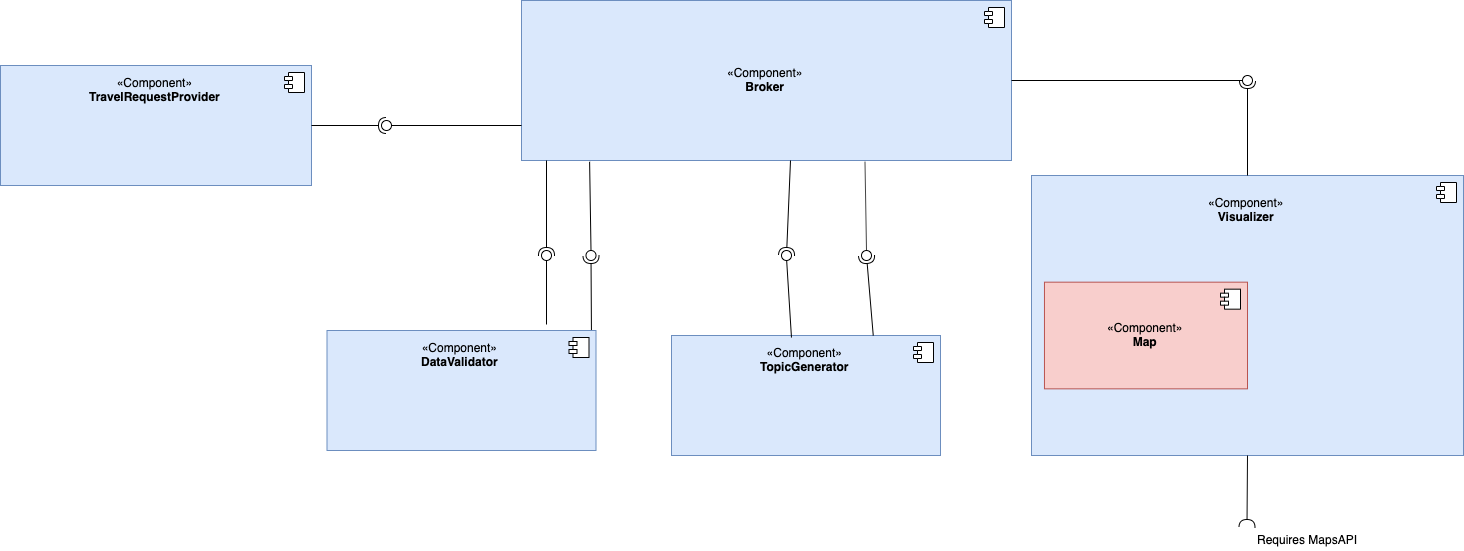

The diagram above was exported from draw.io. Its source (the exported page's mxGraphModel, read from the mxfile embedded in the PNG):
<mxGraphModel dx="1965" dy="1083" grid="1" gridSize="10" guides="1" tooltips="1" connect="1" arrows="1" fold="1" page="1" pageScale="1" pageWidth="1654" pageHeight="2336" math="0" shadow="0">
  <root>
    <mxCell id="0" />
    <mxCell id="1" parent="0" />
    <mxCell id="exDBCsy9pWPvtWjj8n1l-42" value="«Component»&lt;br&gt;&lt;b&gt;TravelRequestProvider&lt;/b&gt;&lt;br&gt;&lt;br&gt;&lt;br&gt;&lt;b&gt;&lt;br&gt;&lt;br&gt;&lt;br&gt;&lt;/b&gt;" style="html=1;fillColor=#dae8fc;strokeColor=#6c8ebf;" parent="1" vertex="1">
      <mxGeometry x="129" y="175" width="311" height="120" as="geometry" />
    </mxCell>
    <mxCell id="exDBCsy9pWPvtWjj8n1l-43" value="" style="shape=component;jettyWidth=8;jettyHeight=4;" parent="exDBCsy9pWPvtWjj8n1l-42" vertex="1">
      <mxGeometry x="1" width="20" height="20" relative="1" as="geometry">
        <mxPoint x="-27" y="7" as="offset" />
      </mxGeometry>
    </mxCell>
    <mxCell id="U0P7RDI6NvZn_M0d1_ma-1" value="«Component»&lt;br&gt;&lt;b&gt;Broker&lt;/b&gt;" style="html=1;fillColor=#dae8fc;strokeColor=#6c8ebf;" parent="1" vertex="1">
      <mxGeometry x="650" y="110" width="490" height="160" as="geometry" />
    </mxCell>
    <mxCell id="U0P7RDI6NvZn_M0d1_ma-2" value="" style="shape=component;jettyWidth=8;jettyHeight=4;" parent="U0P7RDI6NvZn_M0d1_ma-1" vertex="1">
      <mxGeometry x="1" width="20" height="20" relative="1" as="geometry">
        <mxPoint x="-27" y="7" as="offset" />
      </mxGeometry>
    </mxCell>
    <mxCell id="exDBCsy9pWPvtWjj8n1l-28" value="«Component»&lt;br&gt;&lt;b&gt;Visualizer&lt;br&gt;&lt;br&gt;&lt;br&gt;&lt;br&gt;&lt;br&gt;&lt;br&gt;&lt;br&gt;&lt;br&gt;&lt;br&gt;&lt;br&gt;&lt;br&gt;&lt;br&gt;&lt;br&gt;&lt;br&gt;&lt;br&gt;&lt;br&gt;&lt;/b&gt;" style="html=1;fillColor=#dae8fc;strokeColor=#6c8ebf;" parent="1" vertex="1">
      <mxGeometry x="1160" y="285" width="432" height="280" as="geometry" />
    </mxCell>
    <mxCell id="exDBCsy9pWPvtWjj8n1l-29" value="" style="shape=component;jettyWidth=8;jettyHeight=4;" parent="exDBCsy9pWPvtWjj8n1l-28" vertex="1">
      <mxGeometry x="1" width="20" height="20" relative="1" as="geometry">
        <mxPoint x="-27" y="7" as="offset" />
      </mxGeometry>
    </mxCell>
    <mxCell id="exDBCsy9pWPvtWjj8n1l-30" value="«Component»&lt;br&gt;&lt;b&gt;Map&lt;/b&gt;" style="html=1;fillColor=#f8cecc;strokeColor=#b85450;" parent="exDBCsy9pWPvtWjj8n1l-28" vertex="1">
      <mxGeometry x="12.971279373368148" y="106.66666666666667" width="203.02872062663187" height="106.66666666666667" as="geometry" />
    </mxCell>
    <mxCell id="exDBCsy9pWPvtWjj8n1l-31" value="" style="shape=component;jettyWidth=8;jettyHeight=4;" parent="exDBCsy9pWPvtWjj8n1l-30" vertex="1">
      <mxGeometry x="1" width="20" height="20" relative="1" as="geometry">
        <mxPoint x="-27" y="7" as="offset" />
      </mxGeometry>
    </mxCell>
    <mxCell id="exDBCsy9pWPvtWjj8n1l-32" value="" style="rounded=0;orthogonalLoop=1;jettySize=auto;html=1;endArrow=none;endFill=0;exitX=1;exitY=0.5;exitDx=0;exitDy=0;" parent="1" target="exDBCsy9pWPvtWjj8n1l-34" edge="1" source="U0P7RDI6NvZn_M0d1_ma-1">
      <mxGeometry relative="1" as="geometry">
        <mxPoint x="514" y="800" as="sourcePoint" />
      </mxGeometry>
    </mxCell>
    <mxCell id="exDBCsy9pWPvtWjj8n1l-33" value="" style="rounded=0;orthogonalLoop=1;jettySize=auto;html=1;endArrow=halfCircle;endFill=0;entryX=0.5;entryY=0.5;entryDx=0;entryDy=0;endSize=6;strokeWidth=1;exitX=0.5;exitY=0;exitDx=0;exitDy=0;" parent="1" source="exDBCsy9pWPvtWjj8n1l-28" target="exDBCsy9pWPvtWjj8n1l-34" edge="1">
      <mxGeometry relative="1" as="geometry">
        <mxPoint x="534" y="850" as="sourcePoint" />
      </mxGeometry>
    </mxCell>
    <mxCell id="exDBCsy9pWPvtWjj8n1l-34" value="" style="ellipse;whiteSpace=wrap;html=1;fontFamily=Helvetica;fontSize=12;fontColor=#000000;align=center;strokeColor=#000000;fillColor=#ffffff;points=[];aspect=fixed;resizable=0;" parent="1" vertex="1">
      <mxGeometry x="1371" y="185" width="10" height="10" as="geometry" />
    </mxCell>
    <mxCell id="exDBCsy9pWPvtWjj8n1l-39" value="" style="rounded=0;orthogonalLoop=1;jettySize=auto;html=1;endArrow=halfCircle;endFill=0;endSize=6;strokeWidth=1;exitX=0.5;exitY=1;exitDx=0;exitDy=0;entryX=-0.071;entryY=-0.15;entryDx=0;entryDy=0;entryPerimeter=0;" parent="1" source="exDBCsy9pWPvtWjj8n1l-28" edge="1" target="exDBCsy9pWPvtWjj8n1l-41">
      <mxGeometry relative="1" as="geometry">
        <mxPoint x="1060" y="841" as="sourcePoint" />
        <mxPoint x="810" y="1028" as="targetPoint" />
      </mxGeometry>
    </mxCell>
    <mxCell id="exDBCsy9pWPvtWjj8n1l-41" value="Requires MapsAPI" style="text;html=1;resizable=0;points=[];autosize=1;align=left;verticalAlign=top;spacingTop=-4;" parent="1" vertex="1">
      <mxGeometry x="1384" y="640" width="120" height="20" as="geometry" />
    </mxCell>
    <mxCell id="7L0PNRvXKjrUzojD_XGr-17" value="" style="rounded=0;orthogonalLoop=1;jettySize=auto;html=1;endArrow=none;endFill=0;" parent="1" target="7L0PNRvXKjrUzojD_XGr-19" edge="1">
      <mxGeometry relative="1" as="geometry">
        <mxPoint x="650" y="235" as="sourcePoint" />
      </mxGeometry>
    </mxCell>
    <mxCell id="7L0PNRvXKjrUzojD_XGr-18" value="" style="rounded=0;orthogonalLoop=1;jettySize=auto;html=1;endArrow=halfCircle;endFill=0;entryX=0.5;entryY=0.5;entryDx=0;entryDy=0;endSize=6;strokeWidth=1;exitX=1;exitY=0.5;exitDx=0;exitDy=0;" parent="1" target="7L0PNRvXKjrUzojD_XGr-19" edge="1" source="exDBCsy9pWPvtWjj8n1l-42">
      <mxGeometry relative="1" as="geometry">
        <mxPoint x="534" y="600" as="sourcePoint" />
      </mxGeometry>
    </mxCell>
    <mxCell id="7L0PNRvXKjrUzojD_XGr-19" value="" style="ellipse;whiteSpace=wrap;html=1;fontFamily=Helvetica;fontSize=12;fontColor=#000000;align=center;strokeColor=#000000;fillColor=#ffffff;points=[];aspect=fixed;resizable=0;" parent="1" vertex="1">
      <mxGeometry x="510" y="230" width="10" height="10" as="geometry" />
    </mxCell>
    <mxCell id="exDBCsy9pWPvtWjj8n1l-5" value="«Component»&lt;br&gt;&lt;b&gt;DataValidator&lt;br&gt;&lt;br&gt;&lt;br&gt;&lt;br&gt;&lt;br&gt;&lt;br&gt;&lt;/b&gt;" style="html=1;fillColor=#dae8fc;strokeColor=#6c8ebf;" parent="1" vertex="1">
      <mxGeometry x="455.5" y="440" width="269" height="120" as="geometry" />
    </mxCell>
    <mxCell id="exDBCsy9pWPvtWjj8n1l-6" value="" style="shape=component;jettyWidth=8;jettyHeight=4;" parent="exDBCsy9pWPvtWjj8n1l-5" vertex="1">
      <mxGeometry x="1" width="20" height="20" relative="1" as="geometry">
        <mxPoint x="-27" y="7" as="offset" />
      </mxGeometry>
    </mxCell>
    <mxCell id="ZU_wLzzllB70Joq8JmZO-1" value="" style="rounded=0;orthogonalLoop=1;jettySize=auto;html=1;endArrow=none;endFill=0;" edge="1" target="ZU_wLzzllB70Joq8JmZO-3" parent="1">
      <mxGeometry relative="1" as="geometry">
        <mxPoint x="675" y="434" as="sourcePoint" />
      </mxGeometry>
    </mxCell>
    <mxCell id="ZU_wLzzllB70Joq8JmZO-2" value="" style="rounded=0;orthogonalLoop=1;jettySize=auto;html=1;endArrow=halfCircle;endFill=0;entryX=0.5;entryY=0.5;entryDx=0;entryDy=0;endSize=6;strokeWidth=1;" edge="1" target="ZU_wLzzllB70Joq8JmZO-3" parent="1">
      <mxGeometry relative="1" as="geometry">
        <mxPoint x="675" y="270" as="sourcePoint" />
      </mxGeometry>
    </mxCell>
    <mxCell id="ZU_wLzzllB70Joq8JmZO-3" value="" style="ellipse;whiteSpace=wrap;html=1;fontFamily=Helvetica;fontSize=12;fontColor=#000000;align=center;strokeColor=#000000;fillColor=#ffffff;points=[];aspect=fixed;resizable=0;" vertex="1" parent="1">
      <mxGeometry x="670" y="360" width="10" height="10" as="geometry" />
    </mxCell>
    <mxCell id="ZU_wLzzllB70Joq8JmZO-4" value="" style="rounded=0;orthogonalLoop=1;jettySize=auto;html=1;endArrow=none;endFill=0;exitX=0.139;exitY=1.008;exitDx=0;exitDy=0;exitPerimeter=0;" edge="1" target="ZU_wLzzllB70Joq8JmZO-6" parent="1" source="U0P7RDI6NvZn_M0d1_ma-1">
      <mxGeometry relative="1" as="geometry">
        <mxPoint x="770" y="420" as="sourcePoint" />
      </mxGeometry>
    </mxCell>
    <mxCell id="ZU_wLzzllB70Joq8JmZO-5" value="" style="rounded=0;orthogonalLoop=1;jettySize=auto;html=1;endArrow=halfCircle;endFill=0;entryX=0.5;entryY=0.5;entryDx=0;entryDy=0;endSize=6;strokeWidth=1;exitX=0.983;exitY=-0.004;exitDx=0;exitDy=0;exitPerimeter=0;" edge="1" target="ZU_wLzzllB70Joq8JmZO-6" parent="1" source="exDBCsy9pWPvtWjj8n1l-5">
      <mxGeometry relative="1" as="geometry">
        <mxPoint x="810" y="420" as="sourcePoint" />
      </mxGeometry>
    </mxCell>
    <mxCell id="ZU_wLzzllB70Joq8JmZO-6" value="" style="ellipse;whiteSpace=wrap;html=1;fontFamily=Helvetica;fontSize=12;fontColor=#000000;align=center;strokeColor=#000000;fillColor=#ffffff;points=[];aspect=fixed;resizable=0;" vertex="1" parent="1">
      <mxGeometry x="714.5" y="360" width="10" height="10" as="geometry" />
    </mxCell>
    <mxCell id="ZU_wLzzllB70Joq8JmZO-16" value="«Component»&lt;br&gt;&lt;b&gt;TopicGenerator&lt;br&gt;&lt;br&gt;&lt;br&gt;&lt;br&gt;&lt;br&gt;&lt;br&gt;&lt;/b&gt;" style="html=1;fillColor=#dae8fc;strokeColor=#6c8ebf;" vertex="1" parent="1">
      <mxGeometry x="800" y="445" width="269" height="120" as="geometry" />
    </mxCell>
    <mxCell id="ZU_wLzzllB70Joq8JmZO-17" value="" style="shape=component;jettyWidth=8;jettyHeight=4;" vertex="1" parent="ZU_wLzzllB70Joq8JmZO-16">
      <mxGeometry x="1" width="20" height="20" relative="1" as="geometry">
        <mxPoint x="-27" y="7" as="offset" />
      </mxGeometry>
    </mxCell>
    <mxCell id="ZU_wLzzllB70Joq8JmZO-18" value="" style="rounded=0;orthogonalLoop=1;jettySize=auto;html=1;endArrow=none;endFill=0;exitX=0.446;exitY=0.017;exitDx=0;exitDy=0;exitPerimeter=0;" edge="1" parent="1" source="ZU_wLzzllB70Joq8JmZO-16" target="ZU_wLzzllB70Joq8JmZO-20">
      <mxGeometry relative="1" as="geometry">
        <mxPoint x="964.5" y="455" as="sourcePoint" />
      </mxGeometry>
    </mxCell>
    <mxCell id="ZU_wLzzllB70Joq8JmZO-19" value="" style="rounded=0;orthogonalLoop=1;jettySize=auto;html=1;endArrow=halfCircle;endFill=0;entryX=0.5;entryY=0.5;entryDx=0;entryDy=0;endSize=6;strokeWidth=1;" edge="1" parent="1" target="ZU_wLzzllB70Joq8JmZO-20">
      <mxGeometry relative="1" as="geometry">
        <mxPoint x="919" y="270" as="sourcePoint" />
      </mxGeometry>
    </mxCell>
    <mxCell id="ZU_wLzzllB70Joq8JmZO-20" value="" style="ellipse;whiteSpace=wrap;html=1;fontFamily=Helvetica;fontSize=12;fontColor=#000000;align=center;strokeColor=#000000;fillColor=#ffffff;points=[];aspect=fixed;resizable=0;" vertex="1" parent="1">
      <mxGeometry x="910" y="360" width="10" height="10" as="geometry" />
    </mxCell>
    <mxCell id="ZU_wLzzllB70Joq8JmZO-21" value="" style="rounded=0;orthogonalLoop=1;jettySize=auto;html=1;endArrow=none;endFill=0;exitX=0.701;exitY=1.008;exitDx=0;exitDy=0;exitPerimeter=0;" edge="1" parent="1" target="ZU_wLzzllB70Joq8JmZO-23" source="U0P7RDI6NvZn_M0d1_ma-1">
      <mxGeometry relative="1" as="geometry">
        <mxPoint x="1052.6100000000001" y="271.28" as="sourcePoint" />
      </mxGeometry>
    </mxCell>
    <mxCell id="ZU_wLzzllB70Joq8JmZO-22" value="" style="rounded=0;orthogonalLoop=1;jettySize=auto;html=1;endArrow=halfCircle;endFill=0;entryX=0.5;entryY=0.5;entryDx=0;entryDy=0;endSize=6;strokeWidth=1;exitX=0.75;exitY=0;exitDx=0;exitDy=0;" edge="1" parent="1" source="ZU_wLzzllB70Joq8JmZO-16" target="ZU_wLzzllB70Joq8JmZO-23">
      <mxGeometry relative="1" as="geometry">
        <mxPoint x="1144.5" y="420" as="sourcePoint" />
      </mxGeometry>
    </mxCell>
    <mxCell id="ZU_wLzzllB70Joq8JmZO-23" value="" style="ellipse;whiteSpace=wrap;html=1;fontFamily=Helvetica;fontSize=12;fontColor=#000000;align=center;strokeColor=#000000;fillColor=#ffffff;points=[];aspect=fixed;resizable=0;" vertex="1" parent="1">
      <mxGeometry x="990" y="360" width="10" height="10" as="geometry" />
    </mxCell>
  </root>
</mxGraphModel>